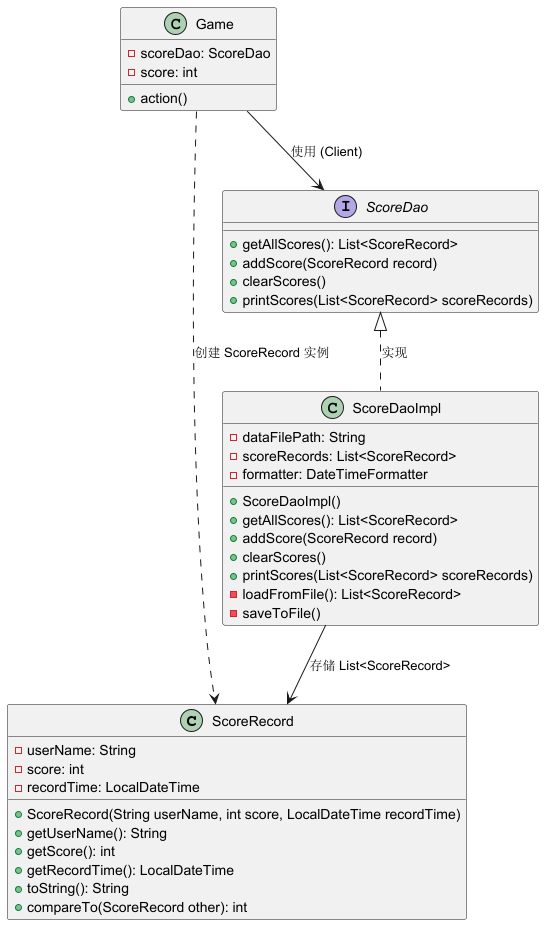

The diagram above was rendered by PlantUML. Its source (embedded in the PNG):
@startuml
'https://plantuml.com/class-diagram

        class ScoreRecord{
            - userName: String
            - score: int
            - recordTime: LocalDateTime
            + ScoreRecord(String userName, int score, LocalDateTime recordTime)
            + getUserName(): String
            + getScore(): int
            + getRecordTime(): LocalDateTime
            + toString(): String
            + compareTo(ScoreRecord other): int
        }

        interface ScoreDao{
            + getAllScores(): List<ScoreRecord>
            + addScore(ScoreRecord record)
            + clearScores()
            + printScores(List<ScoreRecord> scoreRecords)
        }

        class ScoreDaoImpl{
            - dataFilePath: String
            - scoreRecords: List<ScoreRecord>
            - formatter: DateTimeFormatter
            + ScoreDaoImpl()
            + getAllScores(): List<ScoreRecord>
            + addScore(ScoreRecord record)
            + clearScores()
            + printScores(List<ScoreRecord> scoreRecords)
            - loadFromFile(): List<ScoreRecord>
            - saveToFile()
        }

        ScoreDao <|.. ScoreDaoImpl : 实现

        ScoreDaoImpl --> ScoreRecord : 存储 List<ScoreRecord>

        class Game{
            - scoreDao: ScoreDao
            - score: int
            + action()
        }

        Game --> ScoreDao : 使用 (Client)
        Game ..> ScoreRecord : 创建 ScoreRecord 实例


@enduml